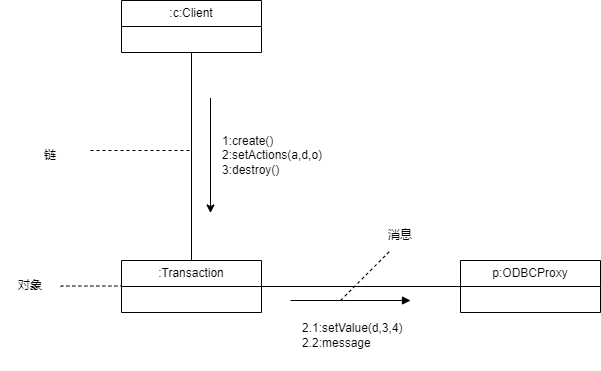

The diagram above was exported from draw.io. Its source (the exported page's mxGraphModel, read from the mxfile embedded in the PNG):
<mxGraphModel dx="1123" dy="744" grid="1" gridSize="10" guides="1" tooltips="1" connect="1" arrows="1" fold="1" page="1" pageScale="1" pageWidth="827" pageHeight="1169" math="0" shadow="0">
  <root>
    <mxCell id="0" />
    <mxCell id="1" parent="0" />
    <mxCell id="HYIF6rjO2v7WhXNuxV7e-14" style="edgeStyle=orthogonalEdgeStyle;rounded=0;orthogonalLoop=1;jettySize=auto;html=1;exitX=1;exitY=0.5;exitDx=0;exitDy=0;entryX=0;entryY=0.5;entryDx=0;entryDy=0;endArrow=none;endFill=0;" edge="1" parent="1" source="HYIF6rjO2v7WhXNuxV7e-5">
      <mxGeometry relative="1" as="geometry">
        <mxPoint x="471" y="366" as="targetPoint" />
      </mxGeometry>
    </mxCell>
    <mxCell id="HYIF6rjO2v7WhXNuxV7e-5" value=":Transaction" style="swimlane;fontStyle=0;childLayout=stackLayout;horizontal=1;startSize=26;fillColor=none;horizontalStack=0;resizeParent=1;resizeParentMax=0;resizeLast=0;collapsible=1;marginBottom=0;whiteSpace=wrap;html=1;" vertex="1" parent="1">
      <mxGeometry x="131" y="340" width="140" height="52" as="geometry" />
    </mxCell>
    <mxCell id="HYIF6rjO2v7WhXNuxV7e-12" style="edgeStyle=orthogonalEdgeStyle;rounded=0;orthogonalLoop=1;jettySize=auto;html=1;exitX=0.5;exitY=1;exitDx=0;exitDy=0;entryX=0.5;entryY=0;entryDx=0;entryDy=0;endArrow=none;endFill=0;" edge="1" parent="1" source="HYIF6rjO2v7WhXNuxV7e-10" target="HYIF6rjO2v7WhXNuxV7e-5">
      <mxGeometry relative="1" as="geometry" />
    </mxCell>
    <mxCell id="HYIF6rjO2v7WhXNuxV7e-10" value=":c:Client" style="swimlane;fontStyle=0;childLayout=stackLayout;horizontal=1;startSize=26;fillColor=none;horizontalStack=0;resizeParent=1;resizeParentMax=0;resizeLast=0;collapsible=1;marginBottom=0;whiteSpace=wrap;html=1;" vertex="1" parent="1">
      <mxGeometry x="131" y="80" width="140" height="52" as="geometry" />
    </mxCell>
    <mxCell id="HYIF6rjO2v7WhXNuxV7e-15" value="p:ODBCProxy" style="swimlane;fontStyle=0;childLayout=stackLayout;horizontal=1;startSize=26;fillColor=none;horizontalStack=0;resizeParent=1;resizeParentMax=0;resizeLast=0;collapsible=1;marginBottom=0;whiteSpace=wrap;html=1;" vertex="1" parent="1">
      <mxGeometry x="470" y="340" width="140" height="52" as="geometry" />
    </mxCell>
    <mxCell id="HYIF6rjO2v7WhXNuxV7e-16" value="" style="html=1;verticalAlign=bottom;endArrow=block;curved=0;rounded=0;" edge="1" parent="1">
      <mxGeometry width="80" relative="1" as="geometry">
        <mxPoint x="300" y="380" as="sourcePoint" />
        <mxPoint x="420" y="380" as="targetPoint" />
      </mxGeometry>
    </mxCell>
    <mxCell id="HYIF6rjO2v7WhXNuxV7e-17" value="" style="endArrow=none;html=1;rounded=0;dashed=1;" edge="1" parent="1">
      <mxGeometry width="50" height="50" relative="1" as="geometry">
        <mxPoint x="100" y="230" as="sourcePoint" />
        <mxPoint x="200" y="230" as="targetPoint" />
      </mxGeometry>
    </mxCell>
    <mxCell id="HYIF6rjO2v7WhXNuxV7e-18" value="链" style="text;strokeColor=none;align=center;fillColor=none;html=1;verticalAlign=middle;whiteSpace=wrap;rounded=0;" vertex="1" parent="1">
      <mxGeometry x="30" y="220" width="60" height="30" as="geometry" />
    </mxCell>
    <mxCell id="HYIF6rjO2v7WhXNuxV7e-19" value="" style="endArrow=classic;html=1;rounded=0;" edge="1" parent="1">
      <mxGeometry width="50" height="50" relative="1" as="geometry">
        <mxPoint x="220" y="177.5" as="sourcePoint" />
        <mxPoint x="220" y="292.5" as="targetPoint" />
      </mxGeometry>
    </mxCell>
    <mxCell id="HYIF6rjO2v7WhXNuxV7e-20" value="1:create()&lt;div&gt;2:setActions(a,d,o)&lt;/div&gt;&lt;div&gt;3:destroy()&lt;/div&gt;" style="text;strokeColor=none;align=left;fillColor=none;html=1;verticalAlign=middle;whiteSpace=wrap;rounded=0;" vertex="1" parent="1">
      <mxGeometry x="230" y="200" width="130" height="70" as="geometry" />
    </mxCell>
    <mxCell id="HYIF6rjO2v7WhXNuxV7e-21" value="2.1:setValue(d,3,4)&lt;div&gt;2.2:message&lt;/div&gt;" style="text;strokeColor=none;align=left;fillColor=none;html=1;verticalAlign=middle;whiteSpace=wrap;rounded=0;" vertex="1" parent="1">
      <mxGeometry x="310" y="380" width="130" height="70" as="geometry" />
    </mxCell>
    <mxCell id="HYIF6rjO2v7WhXNuxV7e-22" value="" style="endArrow=none;html=1;rounded=0;dashed=1;" edge="1" parent="1">
      <mxGeometry width="50" height="50" relative="1" as="geometry">
        <mxPoint x="70" y="366" as="sourcePoint" />
        <mxPoint x="131" y="365.5" as="targetPoint" />
        <Array as="points">
          <mxPoint x="71" y="365.5" />
        </Array>
      </mxGeometry>
    </mxCell>
    <mxCell id="HYIF6rjO2v7WhXNuxV7e-23" value="对象" style="text;strokeColor=none;align=center;fillColor=none;html=1;verticalAlign=middle;whiteSpace=wrap;rounded=0;" vertex="1" parent="1">
      <mxGeometry x="10" y="350" width="60" height="30" as="geometry" />
    </mxCell>
    <mxCell id="HYIF6rjO2v7WhXNuxV7e-25" value="" style="endArrow=none;dashed=1;html=1;strokeWidth=1;rounded=0;" edge="1" parent="1">
      <mxGeometry width="50" height="50" relative="1" as="geometry">
        <mxPoint x="350" y="380" as="sourcePoint" />
        <mxPoint x="400" y="330" as="targetPoint" />
      </mxGeometry>
    </mxCell>
    <mxCell id="HYIF6rjO2v7WhXNuxV7e-26" value="消息" style="text;strokeColor=none;align=center;fillColor=none;html=1;verticalAlign=middle;whiteSpace=wrap;rounded=0;" vertex="1" parent="1">
      <mxGeometry x="380" y="300" width="60" height="30" as="geometry" />
    </mxCell>
  </root>
</mxGraphModel>